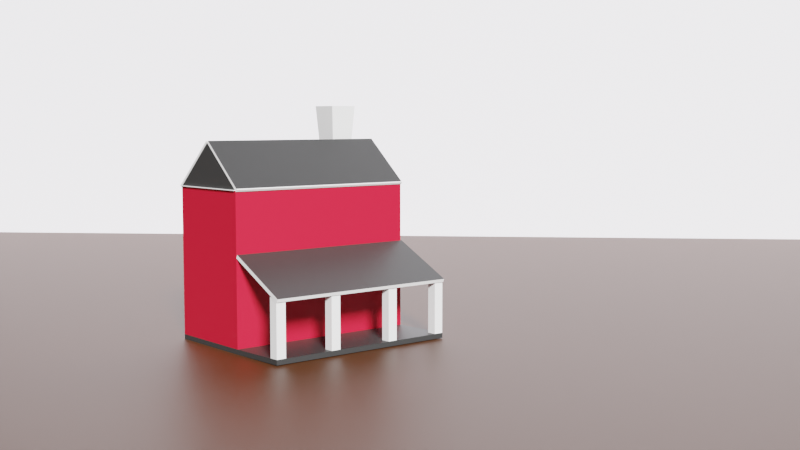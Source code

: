 # Source: House_Model.blend  (saved by Blender 2.82.7; exported with 4.5.12 LTS)
import bpy
from mathutils import Matrix  # noqa: F401  (used for matrix-valued properties, if any)

bpy.ops.wm.read_factory_settings(use_empty=True)
scene = bpy.context.scene
scene.name = 'Scene'

# ---- collections
col_collection = bpy.data.collections.new('Collection'); scene.collection.children.link(col_collection)

# ---- materials (node trees are filled in below, after node groups)
mat_ground = bpy.data.materials.new('Ground')
mat_ground.use_transparent_shadow = False
mat_red_wall = bpy.data.materials.new('Red Wall')
mat_red_wall.use_transparent_shadow = False
mat_white_paint = bpy.data.materials.new('White Paint')
mat_white_paint.use_transparent_shadow = False
mat_black_paint = bpy.data.materials.new('Black Paint')
mat_black_paint.use_transparent_shadow = False
mat_sky = bpy.data.materials.new('Sky')
mat_sky.use_transparent_shadow = False

# ---- material node trees
mat_ground.use_nodes = True; mat_ground.node_tree.nodes.clear()
_N = mat_ground.node_tree.nodes; _L = mat_ground.node_tree.links
n0 = _N.new('ShaderNodeOutputMaterial'); n0.name = 'Material Output'; n0.location = (300, 300)
n1 = _N.new('ShaderNodeBsdfPrincipled'); n1.name = 'Principled BSDF'; n1.location = (10, 300)
n1.distribution = 'GGX'
n1.subsurface_method = 'BURLEY'
n1.inputs[0].default_value = (0.06284, 0.01869, 0.002734, 1.0)
n1.inputs[3].default_value = 1.45
n1.inputs[27].default_value = (0.0, 0.0, 0.0, 1.0)
n1.inputs[28].default_value = 1.0
_L.new(n1.outputs[0], n0.inputs[0])
n0.is_active_output = True
mat_red_wall.use_nodes = True; mat_red_wall.node_tree.nodes.clear()
_N = mat_red_wall.node_tree.nodes; _L = mat_red_wall.node_tree.links
n0 = _N.new('ShaderNodeOutputMaterial'); n0.name = 'Material Output'; n0.location = (300, 300)
n1 = _N.new('ShaderNodeBsdfPrincipled'); n1.name = 'Principled BSDF'; n1.location = (10, 300)
n1.distribution = 'GGX'
n1.subsurface_method = 'BURLEY'
n1.inputs[0].default_value = (0.472, 0.005882, 0.0223, 1.0)
n1.inputs[3].default_value = 1.45
n1.inputs[27].default_value = (0.0, 0.0, 0.0, 1.0)
n1.inputs[28].default_value = 1.0
_L.new(n1.outputs[0], n0.inputs[0])
n0.is_active_output = True
mat_white_paint.use_nodes = True; mat_white_paint.node_tree.nodes.clear()
_N = mat_white_paint.node_tree.nodes; _L = mat_white_paint.node_tree.links
n0 = _N.new('ShaderNodeOutputMaterial'); n0.name = 'Material Output'; n0.location = (300, 300)
n1 = _N.new('ShaderNodeBsdfPrincipled'); n1.name = 'Principled BSDF'; n1.location = (10, 300)
n1.distribution = 'GGX'
n1.subsurface_method = 'BURLEY'
n1.inputs[3].default_value = 1.45
n1.inputs[27].default_value = (0.0, 0.0, 0.0, 1.0)
n1.inputs[28].default_value = 1.0
_L.new(n1.outputs[0], n0.inputs[0])
n0.is_active_output = True
mat_black_paint.use_nodes = True; mat_black_paint.node_tree.nodes.clear()
_N = mat_black_paint.node_tree.nodes; _L = mat_black_paint.node_tree.links
n0 = _N.new('ShaderNodeOutputMaterial'); n0.name = 'Material Output'; n0.location = (300, 300)
n1 = _N.new('ShaderNodeBsdfPrincipled'); n1.name = 'Principled BSDF'; n1.location = (10, 300)
n1.distribution = 'GGX'
n1.subsurface_method = 'BURLEY'
n1.inputs[0].default_value = (0.02624, 0.02624, 0.02624, 1.0)
n1.inputs[3].default_value = 1.45
n1.inputs[27].default_value = (0.0, 0.0, 0.0, 1.0)
n1.inputs[28].default_value = 1.0
_L.new(n1.outputs[0], n0.inputs[0])
n0.is_active_output = True
mat_sky.use_nodes = True; mat_sky.node_tree.nodes.clear()
_N = mat_sky.node_tree.nodes; _L = mat_sky.node_tree.links
n0 = _N.new('ShaderNodeOutputMaterial'); n0.name = 'Material Output'; n0.location = (300, 300)
n1 = _N.new('ShaderNodeBsdfPrincipled'); n1.name = 'Principled BSDF'; n1.location = (10, 300)
n1.distribution = 'GGX'
n1.subsurface_method = 'BURLEY'
n1.inputs[0].default_value = (0.9578, 0.9391, 1.0, 1.0)
n1.inputs[3].default_value = 1.45
n1.inputs[27].default_value = (0.0, 0.0, 0.0, 1.0)
n1.inputs[28].default_value = 1.0
_L.new(n1.outputs[0], n0.inputs[0])
n0.is_active_output = True

# ---- world
world_world = bpy.data.worlds.new('World'); scene.world = world_world
world_world.use_nodes = True; world_world.node_tree.nodes.clear()
_N = world_world.node_tree.nodes; _L = world_world.node_tree.links
n0 = _N.new('ShaderNodeOutputWorld'); n0.name = 'World Output'; n0.location = (300, 300)
n1 = _N.new('ShaderNodeBackground'); n1.name = 'Background'; n1.location = (10, 300)
n1.inputs[0].default_value = (0.05088, 0.05088, 0.05088, 1.0)
_L.new(n1.outputs[0], n0.inputs[0])
n0.is_active_output = True
world_world.color = (0.05088, 0.05088, 0.05088)
world_world.use_sun_shadow = False
world_world.sun_shadow_jitter_overblur = 0.0

# ---- cameras
cam_camera = bpy.data.cameras.new('Camera')
cam_camera.clip_end = 100.0
cam_camera.ortho_scale = 7.314

# ---- lights
light_light = bpy.data.lights.new('Light', 'SUN')
light_light.transmission_factor = 0.0
light_light.angle = 0.1993
light_light.shadow_soft_size = 0.1
light_light.shadow_cascade_max_distance = 1000.0

# ---- meshes
me_plane = bpy.data.meshes.new('Plane')
me_plane.from_pydata([(-1.0, -1.0, 0.0), (1.0, -1.0, 0.0), (-1.0, 1.0, 0.0), (1.0, 1.0, 0.0)], [], [(0, 1, 3, 2)])
_uv = me_plane.uv_layers.new(name='UVMap')
_uv.uv.foreach_set('vector', [0.0, 0.0, 1.0, 0.0, 1.0, 1.0, 0.0, 1.0])
me_plane.materials.append(mat_ground)
me_plane.use_remesh_fix_poles = True
me_plane.use_remesh_preserve_attributes = False
me_plane.use_mirror_vertex_groups = False
me_plane.update()
me_cube_001 = bpy.data.meshes.new('Cube.001')
me_cube_001.from_pydata([(-1.0, -1.0, 1.826), (-1.0, 3.0, 1.826), (1.0, -1.0, 1.826), (1.0, 3.0, 0.1), (-1.0, -1.0, 0.1), (-1.0, 3.0, 0.1), (1.0, -1.0, 0.1), (-1.0, -1.0, 2.235e-08), (-1.0, 3.0, 2.235e-08), (1.0, -1.0, 2.235e-08), (1.0, 3.0, 2.235e-08), (2.317, -1.0, 0.1158), (2.317, 3.0, 0.1158), (2.317, -1.0, 0.01575), (2.317, 3.0, 0.01575), (-1.0, -1.0, 3.087), (-1.0, 3.0, 3.087), (0.0, -1.0, 3.961), (1.0, -1.0, 3.087), (1.0, 3.0, 3.087), (1.0, 3.0, 1.826), (2.332, -1.0, 1.154), (2.332, 3.0, 1.154), (1.033, 3.0, 1.892), (1.033, -1.0, 1.892), (2.365, 3.0, 1.22), (2.365, -1.0, 1.22), (2.108, -0.7921, 0.02043), (2.308, -0.7921, 0.02043), (2.308, -0.7921, 1.233), (2.108, -0.9921, 0.02043), (2.108, -0.9921, 1.233), (2.108, -0.7921, 1.233), (2.308, -0.9921, 0.02043), (2.308, -0.9921, 1.233), (2.108, 2.801, 1.233), (2.108, 3.001, 0.02043), (2.308, 3.001, 0.02043), (2.308, 3.001, 1.233), (2.308, 2.801, 1.233), (2.108, 3.001, 1.233), (2.108, 2.801, 0.02043), (2.308, 2.801, 0.02043), (2.108, 1.804, 1.233), (2.308, 1.804, 0.02043), (2.308, 1.804, 1.233), (2.108, 1.604, 1.233), (2.308, 1.604, 0.02043), (2.308, 1.604, 1.233), (2.108, 1.804, 0.02043), (2.108, 1.604, 0.02043), (2.308, 0.4333, 0.02043), (2.308, 0.4333, 1.233), (2.108, 0.4333, 0.02043), (2.108, 0.4333, 1.233), (2.108, 0.2333, 0.02043), (2.108, 0.2333, 1.233), (2.308, 0.2333, 0.02043), (2.308, 0.2333, 1.233), (0.0, 3.0, 3.961), (1.033, 3.0, 3.125), (1.033, -1.0, 3.125), (0.03291, -1.0, 3.999), (0.03291, 3.0, 3.999), (-1.033, -1.0, 3.125), (-1.033, 3.0, 3.125), (-0.03291, 3.0, 3.999), (-0.03291, -1.0, 3.999), (1.023, 3.0, 3.067), (1.023, -1.0, 3.067), (1.055, 3.0, 3.105), (1.055, -1.0, 3.105), (-1.023, -1.0, 3.067), (-1.023, 3.0, 3.067), (-1.055, -1.0, 3.105), (-1.055, 3.0, 3.105), (-1.0, -1.042, 3.087), (1.0, -1.042, 3.087), (1.0, -1.0, 3.101), (-1.0, -1.0, 3.101), (1.0, -1.042, 3.101), (-1.0, -1.042, 3.101), (-0.7563, 2.276, 3.327), (-0.8559, 2.176, 4.692), (-0.7563, 2.676, 3.327), (-0.8559, 2.775, 4.692), (-0.3563, 2.276, 3.327), (-0.2567, 2.176, 4.692), (-0.3563, 2.676, 3.327), (-0.2567, 2.775, 4.692)], [], [(4, 0, 1, 5), (5, 1, 20, 3), (3, 20, 2, 6), (6, 2, 0, 4), (2, 20, 19, 18), (6, 4, 7, 9), (8, 10, 9, 7), (5, 3, 10, 8), (10, 3, 12, 14), (4, 5, 8, 7), (12, 11, 13, 14), (9, 10, 14, 13), (3, 6, 11, 12), (6, 9, 13, 11), (15, 18, 17), (1, 0, 15, 16), (0, 2, 18, 15), (20, 1, 16, 19), (19, 16, 59), (15, 17, 67, 64), (21, 22, 25, 26), (23, 24, 26, 25), (22, 20, 23, 25), (20, 2, 24, 23), (2, 21, 26, 24), (27, 32, 29, 28), (28, 29, 34, 33), (33, 34, 31, 30), (30, 31, 32, 27), (28, 33, 30, 27), (34, 29, 32, 31), (36, 40, 38, 37), (37, 38, 39, 42), (39, 38, 40, 35), (42, 39, 35, 41), (41, 35, 40, 36), (49, 43, 45, 44), (44, 45, 48, 47), (48, 45, 43, 46), (47, 48, 46, 50), (50, 46, 43, 49), (53, 54, 52, 51), (51, 52, 58, 57), (58, 52, 54, 56), (57, 58, 56, 55), (55, 56, 54, 53), (18, 19, 68, 69), (61, 60, 63, 62), (19, 59, 63, 60), (17, 18, 61, 62), (59, 17, 62, 63), (65, 64, 67, 66), (65, 16, 73, 75), (17, 59, 66, 67), (59, 16, 65, 66), (69, 68, 70, 71), (19, 60, 70, 68), (60, 61, 71, 70), (61, 18, 69, 71), (73, 72, 74, 75), (64, 65, 75, 74), (15, 64, 74, 72), (16, 15, 72, 73), (76, 15, 79, 81), (79, 78, 80, 81), (18, 77, 80, 78), (77, 76, 81, 80), (15, 18, 78, 79), (82, 83, 85, 84), (84, 85, 89, 88), (88, 89, 87, 86), (86, 87, 83, 82), (84, 88, 86, 82), (89, 85, 83, 87)])
me_cube_001.polygons.foreach_set('material_index', [0, 0, 0, 0, 0, 2, 2, 2, 2, 2, 2, 2, 2, 2, 2, 0, 0, 0, 2, 1, 1, 2, 1, 0, 1, 1, 1, 1, 1, 1, 1, 1, 1, 1, 1, 1, 1, 1, 1, 1, 1, 1, 1, 1, 1, 1, 2, 2, 1, 1, 1, 2, 1, 1, 1, 1, 1, 1, 1, 1, 1, 1, 0, 1, 1, 1, 1, 0, 1, 1, 1, 1, 1, 1])
_uv = me_cube_001.uv_layers.new(name='UVMap')
_uv.uv.foreach_set('vector', [0.375, 0.0, 0.625, 0.0, 0.625, 0.25, 0.375, 0.25, 0.375, 0.25, 0.625, 0.25, 0.625, 0.5, 0.375, 0.5, 0.375, 0.5, 0.625, 0.5, 0.625, 0.75, 0.375, 0.75, 0.375, 0.75, 0.625, 0.75, 0.625, 1.0, 0.375, 1.0, 0.625, 0.75, 0.625, 0.5, 0.625, 0.5, 0.625, 0.75, 0.375, 0.75, 0.375, 1.0, 0.375, 1.0, 0.375, 0.75, 0.125, 0.5, 0.375, 0.5, 0.375, 0.75, 0.125, 0.75, 0.375, 0.25, 0.375, 0.5, 0.375, 0.5, 0.375, 0.25, 0.375, 0.5, 0.375, 0.5, 0.375, 0.5, 0.375, 0.5, 0.375, 0.0, 0.375, 0.25, 0.375, 0.25, 0.375, 0.0, 0.375, 0.5, 0.375, 0.75, 0.375, 0.75, 0.375, 0.5, 0.375, 0.75, 0.375, 0.5, 0.375, 0.5, 0.375, 0.75, 0.375, 0.5, 0.375, 0.75, 0.375, 0.75, 0.375, 0.5, 0.375, 0.75, 0.375, 0.75, 0.375, 0.75, 0.375, 0.75, 0.625, 1.0, 0.625, 0.75, 0.625, 1.0, 0.625, 0.25, 0.625, 0.0, 0.625, 0.0, 0.625, 0.25, 0.625, 1.0, 0.625, 0.75, 0.625, 0.75, 0.625, 1.0, 0.625, 0.5, 0.625, 0.25, 0.625, 0.25, 0.625, 0.5, 0.625, 0.5, 0.625, 0.25, 0.625, 0.5, 0.625, 1.0, 0.625, 1.0, 0.625, 1.0, 0.625, 1.0, 0.0, 0.0, 0.0, 0.0, 0.0, 0.0, 0.0, 0.0, 0.625, 0.5, 0.625, 0.75, 0.625, 0.75, 0.625, 0.5, 0.0, 0.0, 0.0, 0.0, 0.0, 0.0, 0.0, 0.0, 0.625, 0.5, 0.625, 0.75, 0.625, 0.75, 0.625, 0.5, 0.0, 0.0, 0.0, 0.0, 0.0, 0.0, 0.0, 0.0, 0.375, 0.0, 0.625, 0.0, 0.625, 0.25, 0.375, 0.25, 0.375, 0.25, 0.625, 0.25, 0.625, 0.5, 0.375, 0.5, 0.375, 0.5, 0.625, 0.5, 0.625, 0.75, 0.375, 0.75, 0.375, 0.75, 0.625, 0.75, 0.625, 1.0, 0.375, 1.0, 0.125, 0.5, 0.375, 0.5, 0.375, 0.75, 0.125, 0.75, 0.625, 0.5, 0.875, 0.5, 0.875, 0.75, 0.625, 0.75, 0.375, 0.0, 0.625, 0.0, 0.625, 0.25, 0.375, 0.25, 0.375, 0.25, 0.625, 0.25, 0.625, 0.5, 0.375, 0.5, 0.625, 0.5, 0.875, 0.5, 0.875, 0.75, 0.625, 0.75, 0.375, 0.5, 0.625, 0.5, 0.625, 0.75, 0.375, 0.75, 0.375, 0.75, 0.625, 0.75, 0.625, 1.0, 0.375, 1.0, 0.375, 0.0, 0.625, 0.0, 0.625, 0.25, 0.375, 0.25, 0.375, 0.25, 0.625, 0.25, 0.625, 0.5, 0.375, 0.5, 0.625, 0.5, 0.875, 0.5, 0.875, 0.75, 0.625, 0.75, 0.375, 0.5, 0.625, 0.5, 0.625, 0.75, 0.375, 0.75, 0.375, 0.75, 0.625, 0.75, 0.625, 1.0, 0.375, 1.0, 0.375, 0.0, 0.625, 0.0, 0.625, 0.25, 0.375, 0.25, 0.375, 0.25, 0.625, 0.25, 0.625, 0.5, 0.375, 0.5, 0.625, 0.5, 0.875, 0.5, 0.875, 0.75, 0.625, 0.75, 0.375, 0.5, 0.625, 0.5, 0.625, 0.75, 0.375, 0.75, 0.375, 0.75, 0.625, 0.75, 0.625, 1.0, 0.375, 1.0, 0.625, 0.75, 0.625, 0.5, 0.625, 0.5, 0.625, 0.75, 0.625, 0.75, 0.625, 0.5, 0.625, 0.5, 0.625, 0.75, 0.625, 0.5, 0.625, 0.5, 0.625, 0.5, 0.625, 0.5, 0.625, 1.0, 0.625, 0.75, 0.625, 0.75, 0.625, 1.0, 0.625, 0.25, 0.625, 0.0, 0.625, 0.0, 0.625, 0.25, 0.625, 0.25, 0.625, 0.0, 0.625, 0.0, 0.625, 0.25, 0.625, 0.25, 0.625, 0.25, 0.625, 0.25, 0.625, 0.25, 0.625, 0.0, 0.625, 0.25, 0.625, 0.25, 0.625, 0.0, 0.625, 0.5, 0.625, 0.25, 0.625, 0.25, 0.625, 0.5, 0.625, 0.75, 0.625, 0.5, 0.625, 0.5, 0.625, 0.75, 0.625, 0.5, 0.625, 0.5, 0.625, 0.5, 0.625, 0.5, 0.625, 0.5, 0.625, 0.75, 0.625, 0.75, 0.625, 0.5, 0.625, 0.75, 0.625, 0.75, 0.625, 0.75, 0.625, 0.75, 0.625, 0.25, 0.625, 0.0, 0.625, 0.0, 0.625, 0.25, 0.625, 0.0, 0.625, 0.25, 0.625, 0.25, 0.625, 0.0, 0.625, 1.0, 0.625, 1.0, 0.625, 1.0, 0.625, 1.0, 0.625, 0.25, 0.625, 0.0, 0.625, 0.0, 0.625, 0.25, 0.0, 0.0, 0.0, 0.0, 0.0, 0.0, 0.0, 0.0, 0.625, 1.0, 0.625, 0.75, 0.625, 0.75, 0.625, 1.0, 0.0, 0.0, 0.0, 0.0, 0.0, 0.0, 0.0, 0.0, 0.0, 0.0, 0.0, 0.0, 0.0, 0.0, 0.0, 0.0, 0.625, 1.0, 0.625, 0.75, 0.625, 0.75, 0.625, 1.0, 0.375, 0.0, 0.625, 0.0, 0.625, 0.25, 0.375, 0.25, 0.375, 0.25, 0.625, 0.25, 0.625, 0.5, 0.375, 0.5, 0.375, 0.5, 0.625, 0.5, 0.625, 0.75, 0.375, 0.75, 0.375, 0.75, 0.625, 0.75, 0.625, 1.0, 0.375, 1.0, 0.125, 0.5, 0.375, 0.5, 0.375, 0.75, 0.125, 0.75, 0.625, 0.5, 0.875, 0.5, 0.875, 0.75, 0.625, 0.75])
me_cube_001.materials.append(mat_red_wall)
me_cube_001.materials.append(mat_white_paint)
me_cube_001.materials.append(mat_black_paint)
me_cube_001.use_remesh_fix_poles = True
me_cube_001.use_remesh_preserve_attributes = False
me_cube_001.use_mirror_vertex_groups = False
me_cube_001.update()
me_plane_001 = bpy.data.meshes.new('Plane.001')
me_plane_001.from_pydata([(-1.0, -1.0, 0.0), (1.0, -1.0, 0.0), (-1.0, 1.0, 0.0), (1.0, 1.0, 0.0)], [], [(0, 1, 3, 2)])
_uv = me_plane_001.uv_layers.new(name='UVMap')
_uv.uv.foreach_set('vector', [0.0, 0.0, 1.0, 0.0, 1.0, 1.0, 0.0, 1.0])
me_plane_001.materials.append(mat_sky)
me_plane_001.use_remesh_fix_poles = True
me_plane_001.use_remesh_preserve_attributes = False
me_plane_001.use_mirror_vertex_groups = False
me_plane_001.update()

# ---- objects
ob_light = bpy.data.objects.new('Light', light_light)
ob_camera = bpy.data.objects.new('Camera', cam_camera)
ob_plane = bpy.data.objects.new('Plane', me_plane)
ob_cube = bpy.data.objects.new('Cube', me_cube_001)
ob_sky = bpy.data.objects.new('Sky', me_plane_001)

# ---- transforms, parenting, visibility, modifiers, constraints
ob_light.location = (2.179, -8.038, 6.773)
ob_light.rotation_euler = (-11.5, -0.2783, -5.035)
ob_light.lock_rotations_4d = False
ob_light.empty_display_type = 'ARROWS'
ob_light.color = (0.0, 0.0, 0.0, 0.0)
ob_light.lineart.crease_threshold = 0.0
ob_camera.location = (16.77, -11.9, 4.386)
ob_camera.rotation_euler = (1.477, -4.398e-05, 0.8719)
ob_camera.lock_rotations_4d = False
ob_camera.empty_display_type = 'ARROWS'
ob_camera.color = (0.0, 0.0, 0.0, 0.0)
ob_camera.display_type = 'WIRE'
ob_camera.lineart.crease_threshold = 0.0
ob_plane.location = (0.0, 0.0, 0.0)
ob_plane.scale = (28.43, 28.43, 28.43)
ob_plane.lineart.crease_threshold = 0.0
ob_cube.location = (-1.945, 0.0, 0.0)
ob_cube.lineart.crease_threshold = 0.0
ob_sky.location = (-13.84, 17.01, 11.0)
ob_sky.rotation_euler = (1.571, -0.0, 0.7854)
ob_sky.scale = (24.06, 24.06, 24.06)
ob_sky.lineart.crease_threshold = 0.0

# ---- collection membership
col_collection.objects.link(ob_light)
col_collection.objects.link(ob_camera)
col_collection.objects.link(ob_plane)
col_collection.objects.link(ob_cube)
col_collection.objects.link(ob_sky)

# ---- scene / render settings (as saved in the file)
scene.camera = ob_camera
scene.frame_start = 1; scene.frame_end = 250; scene.frame_set(0)
scene.render.engine = 'BLENDER_EEVEE_NEXT'
scene.cycles.use_denoising = False
scene.cycles.samples = 128
scene.cycles.sampling_pattern = 'TABULATED_SOBOL'
scene.cycles.use_adaptive_sampling = False
scene.cycles.use_light_tree = False
scene.view_settings.view_transform = 'Filmic'
bpy.context.view_layer.update()
